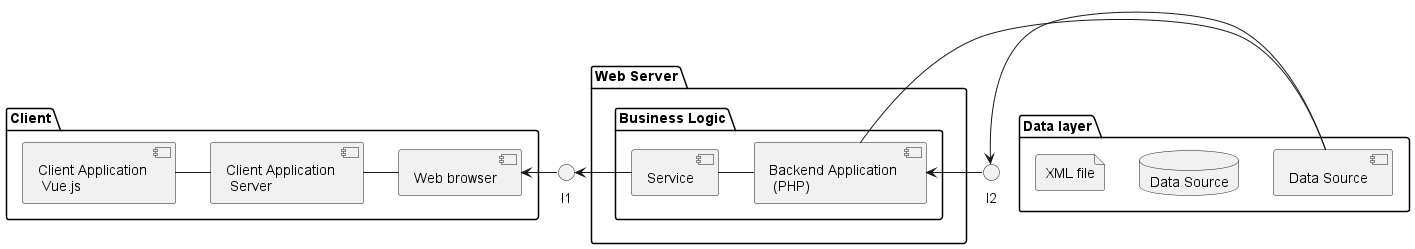

The diagram above was rendered by PlantUML. Its source (embedded in the PNG):
@startuml
'https://plantuml.com/component-diagram

()"I1"
()"I2"

package "Client" {
  [Client Application \n Vue.js] - [Client Application \n Server]
  [Client Application \n Server] - [Web browser]
  [Web browser] <- I1
}
package "Web Server"{
  package "Business Logic"{
    [Service] - [Backend Application \n (PHP)]
    I1 <- [Service]
    [Backend Application \n (PHP)] <- I2
  }
}

[Backend Application \n (PHP)] - [Data Source]
package "Data layer"{
  database "Data Source" {
  }
  file "XML file" {
  }
  I2 <- [Data Source]
}

@enduml